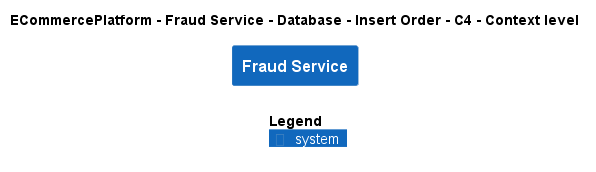

The diagram above was rendered by PlantUML. Its source (embedded in the PNG):
@startuml
!include ..\..\..\..\..\..\..\.c4s\C4_Context.puml

AddElementTag("c4interflow:lifecycle:new", $bgColor=green, $fontColor=#ffffff, $borderColor=green, $shadowing="False")
AddElementTag("c4interflow:lifecycle:changed", $bgColor=orange, $fontColor=#ffffff, $borderColor=orange, $shadowing="False")
AddElementTag("c4interflow:lifecycle:removed", $bgColor=red, $fontColor=#ffffff, $borderColor=red, $shadowing="False")

AddRelTag("c4interflow:lifecycle:new", $textColor=green, $lineColor=green)
AddRelTag("c4interflow:lifecycle:changed", $textColor=orange, $lineColor=orange)
AddRelTag("c4interflow:lifecycle:removed", $textColor=red, $lineColor=red)

SHOW_PERSON_PORTRAIT()
LAYOUT_TOP_DOWN()

skinparam linetype polyline

title ECommercePlatform - Fraud Service - Database - Insert Order - C4 - Context level

System(ECommercePlatform.SoftwareSystems.FraudService, "Fraud Service", "")



SHOW_LEGEND()
@enduml